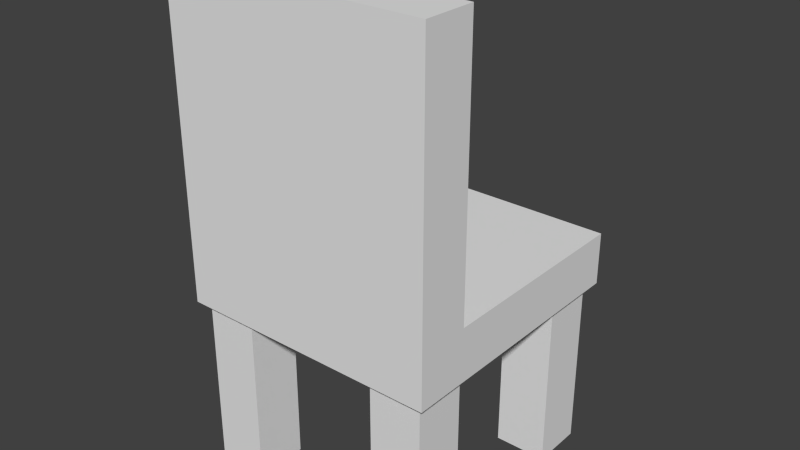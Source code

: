 # Source: childChair.blend  (saved by Blender 2.73.0; exported with 4.5.12 LTS)
import bpy
from mathutils import Matrix  # noqa: F401  (used for matrix-valued properties, if any)

bpy.ops.wm.read_factory_settings(use_empty=True)
scene = bpy.context.scene
scene.name = 'Scene'

# ---- collections
col_collection_1 = bpy.data.collections.new('Collection 1'); scene.collection.children.link(col_collection_1)

# ---- world
world_world = bpy.data.worlds.new('World'); scene.world = world_world
world_world.color = (0.05088, 0.05088, 0.05088)
world_world.use_sun_shadow = False
world_world.sun_shadow_jitter_overblur = 0.0
world_world.cycles.sampling_method = 'MANUAL'
world_world.cycles.sample_map_resolution = 256

# ---- meshes
me_cube_006 = bpy.data.meshes.new('Cube.006')
me_cube_006.from_pydata([(-4.667, -1.166e-07, -0.8), (-4.667, -2.04e-07, -1.4), (-2.667, -2.04e-07, -1.4), (-2.667, -1.166e-07, -0.8), (-4.667, 6.667, -0.8), (-4.667, 6.667, -1.4), (-2.667, 6.667, -1.4), (-2.667, 6.667, -0.8), (-5.0, 6.667, 1.5), (-5.0, 6.667, -1.5), (5.0, 6.667, -1.5), (5.0, 6.667, 1.5), (-5.0, 8.667, 1.5), (-5.0, 8.667, -1.5), (5.0, 8.667, -1.5), (5.0, 8.667, 1.5), (-5.0, 8.667, 0.9), (-5.0, 18.67, 0.9), (5.0, 18.67, 0.9), (5.0, 8.667, 0.9), (-5.0, 8.667, 1.5), (-5.0, 18.67, 1.5), (5.0, 18.67, 1.5), (5.0, 8.667, 1.5), (2.667, -1.166e-07, -0.8), (2.667, -2.04e-07, -1.4), (4.667, -2.04e-07, -1.4), (4.667, -1.166e-07, -0.8), (2.667, 6.667, -0.8), (2.667, 6.667, -1.4), (4.667, 6.667, -1.4), (4.667, 6.667, -0.8), (2.667, 2.04e-07, 1.4), (2.667, 1.166e-07, 0.8), (4.667, 1.166e-07, 0.8), (4.667, 2.04e-07, 1.4), (2.667, 6.667, 1.4), (2.667, 6.667, 0.8), (4.667, 6.667, 0.8), (4.667, 6.667, 1.4), (-4.667, 2.04e-07, 1.4), (-4.667, 1.166e-07, 0.8), (-2.667, 1.166e-07, 0.8), (-2.667, 2.04e-07, 1.4), (-4.667, 6.667, 1.4), (-4.667, 6.667, 0.8), (-2.667, 6.667, 0.8), (-2.667, 6.667, 1.4)], [], [(4, 5, 1, 0), (5, 6, 2, 1), (6, 7, 3, 2), (7, 4, 0, 3), (0, 1, 2, 3), (7, 6, 5, 4), (12, 13, 9, 8), (13, 14, 10, 9), (14, 15, 11, 10), (15, 12, 8, 11), (8, 9, 10, 11), (15, 14, 13, 12), (20, 21, 17, 16), (21, 22, 18, 17), (22, 23, 19, 18), (23, 20, 16, 19), (16, 17, 18, 19), (23, 22, 21, 20), (28, 29, 25, 24), (29, 30, 26, 25), (30, 31, 27, 26), (31, 28, 24, 27), (24, 25, 26, 27), (31, 30, 29, 28), (36, 37, 33, 32), (37, 38, 34, 33), (38, 39, 35, 34), (39, 36, 32, 35), (32, 33, 34, 35), (39, 38, 37, 36), (44, 45, 41, 40), (45, 46, 42, 41), (46, 47, 43, 42), (47, 44, 40, 43), (40, 41, 42, 43), (47, 46, 45, 44)])
me_cube_006.use_remesh_preserve_volume = False
me_cube_006.use_remesh_preserve_attributes = False
me_cube_006.use_mirror_vertex_groups = False
me_cube_006.update()

# ---- objects
ob_cube_006 = bpy.data.objects.new('Cube.006', me_cube_006)

# ---- transforms, parenting, visibility, modifiers, constraints
ob_cube_006.location = (-5.96e-08, 0.0, 0.0)
ob_cube_006.rotation_euler = (1.571, 0.0, 0.0)
ob_cube_006.scale = (0.15, 0.15, 0.5)
ob_cube_006.lineart.crease_threshold = 0.0

# ---- collection membership
col_collection_1.objects.link(ob_cube_006)

# ---- scene / render settings (as saved in the file)
scene.frame_start = 1; scene.frame_end = 250; scene.frame_set(1)
scene.render.engine = 'BLENDER_EEVEE_NEXT'
scene.render.resolution_percentage = 50
scene.render.dither_intensity = 0.0
scene.cycles.use_denoising = False
scene.cycles.samples = 10
scene.cycles.sampling_pattern = 'TABULATED_SOBOL'
scene.cycles.light_sampling_threshold = 0.0
scene.cycles.use_adaptive_sampling = False
scene.cycles.use_light_tree = False
scene.cycles.blur_glossy = 0.0
scene.cycles.pixel_filter_type = 'GAUSSIAN'
scene.cycles.sample_clamp_indirect = 0.0
scene.view_settings.view_transform = 'Standard'
bpy.context.view_layer.update()

# ---- added for rendering (the .blend has no active camera and no usable light): camera, sun
cam_auto = bpy.data.cameras.new('AutoCamera')
cam_auto.lens = 50.0
cam_auto.sensor_width = 36.0
cam_auto.clip_end = 1000.0
ob_auto_camera = bpy.data.objects.new('AutoCamera', cam_auto)
scene.collection.objects.link(ob_auto_camera)
ob_auto_camera.location = (3.25016, -3.90019, 4.00013)
ob_auto_camera.rotation_euler = (1.09748, -7.21219e-08, 0.694738)
scene.camera = ob_auto_camera
light_auto_sun = bpy.data.lights.new('AutoSun', 'SUN')
light_auto_sun.energy = 3.0
light_auto_sun.angle = 0.0523599
ob_auto_sun = bpy.data.objects.new('AutoSun', light_auto_sun)
scene.collection.objects.link(ob_auto_sun)
ob_auto_sun.rotation_euler = (0.872665, 0.174533, 0.523599)
bpy.context.view_layer.update()
